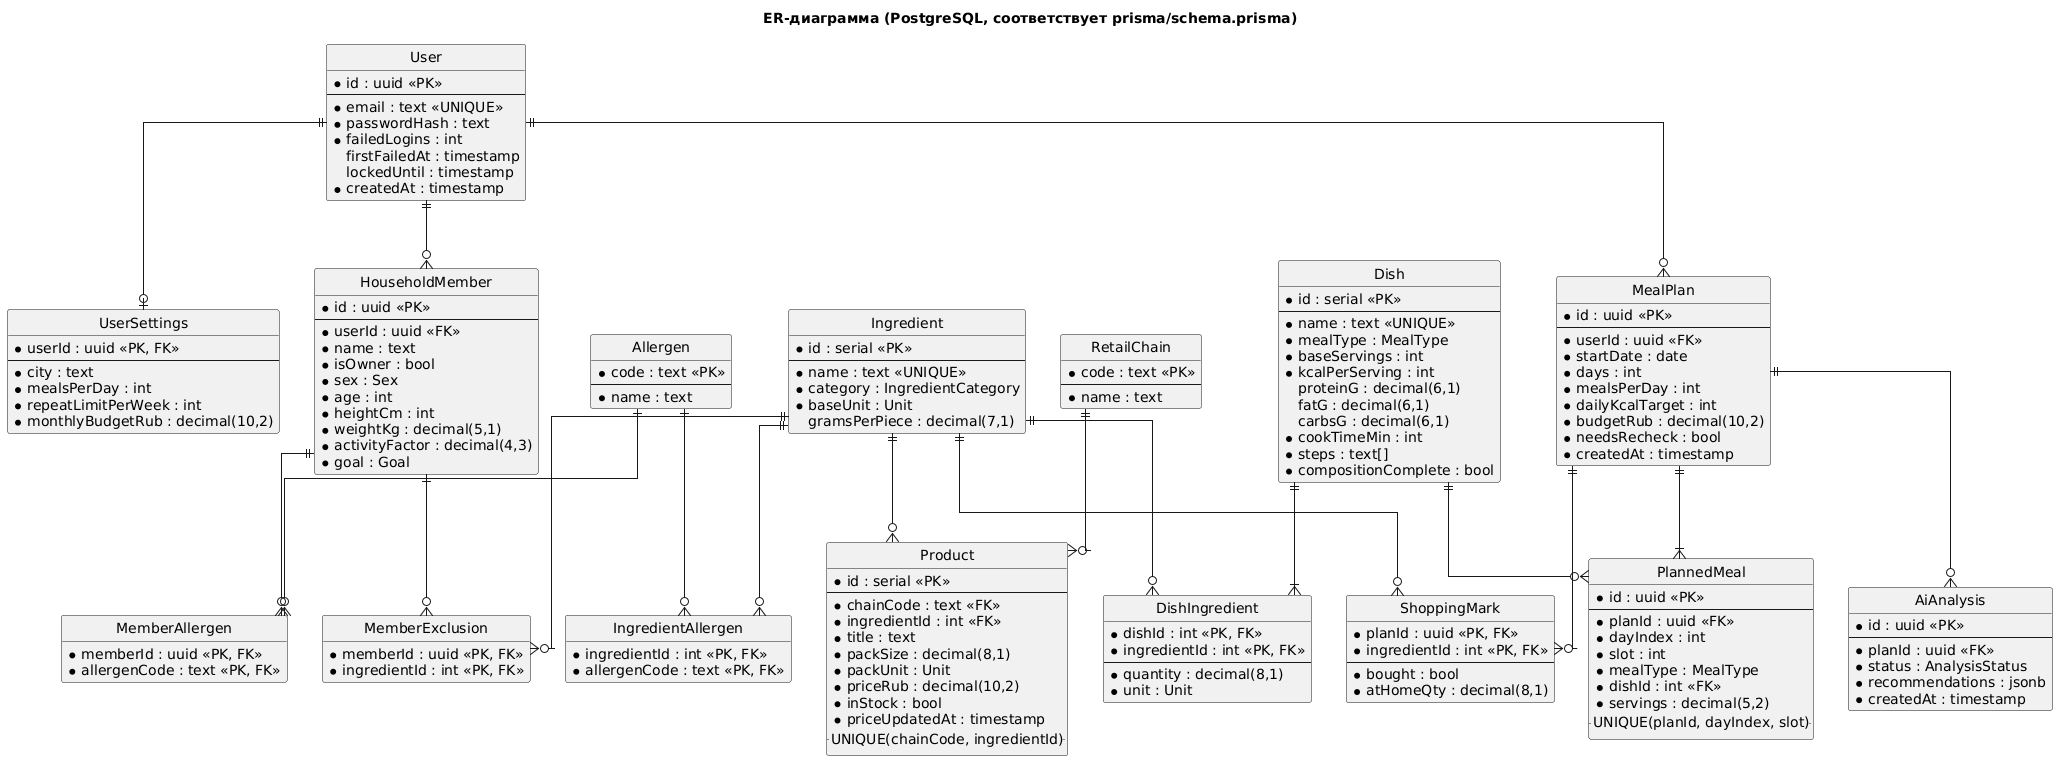

The diagram above was rendered by PlantUML. Its source (embedded in the PNG):
@startuml er
title ER-диаграмма (PostgreSQL, соответствует prisma/schema.prisma)
skinparam defaultFontName Arial
skinparam shadowing false
skinparam linetype ortho
hide circle
hide methods

entity "User" as user {
  * id : uuid <<PK>>
  --
  * email : text <<UNIQUE>>
  * passwordHash : text
  * failedLogins : int
  firstFailedAt : timestamp
  lockedUntil : timestamp
  * createdAt : timestamp
}

entity "UserSettings" as settings {
  * userId : uuid <<PK, FK>>
  --
  * city : text
  * mealsPerDay : int
  * repeatLimitPerWeek : int
  * monthlyBudgetRub : decimal(10,2)
}

entity "HouseholdMember" as member {
  * id : uuid <<PK>>
  --
  * userId : uuid <<FK>>
  * name : text
  * isOwner : bool
  * sex : Sex
  * age : int
  * heightCm : int
  * weightKg : decimal(5,1)
  * activityFactor : decimal(4,3)
  * goal : Goal
}

entity "Allergen" as allergen {
  * code : text <<PK>>
  --
  * name : text
}

entity "MemberAllergen" as memberAllergen {
  * memberId : uuid <<PK, FK>>
  * allergenCode : text <<PK, FK>>
}

entity "MemberExclusion" as memberExclusion {
  * memberId : uuid <<PK, FK>>
  * ingredientId : int <<PK, FK>>
}

entity "Ingredient" as ingredient {
  * id : serial <<PK>>
  --
  * name : text <<UNIQUE>>
  * category : IngredientCategory
  * baseUnit : Unit
  gramsPerPiece : decimal(7,1)
}

entity "IngredientAllergen" as ingredientAllergen {
  * ingredientId : int <<PK, FK>>
  * allergenCode : text <<PK, FK>>
}

entity "Dish" as dish {
  * id : serial <<PK>>
  --
  * name : text <<UNIQUE>>
  * mealType : MealType
  * baseServings : int
  * kcalPerServing : int
  proteinG : decimal(6,1)
  fatG : decimal(6,1)
  carbsG : decimal(6,1)
  * cookTimeMin : int
  * steps : text[]
  * compositionComplete : bool
}

entity "DishIngredient" as dishIngredient {
  * dishId : int <<PK, FK>>
  * ingredientId : int <<PK, FK>>
  --
  * quantity : decimal(8,1)
  * unit : Unit
}

entity "MealPlan" as plan {
  * id : uuid <<PK>>
  --
  * userId : uuid <<FK>>
  * startDate : date
  * days : int
  * mealsPerDay : int
  * dailyKcalTarget : int
  * budgetRub : decimal(10,2)
  * needsRecheck : bool
  * createdAt : timestamp
}

entity "PlannedMeal" as meal {
  * id : uuid <<PK>>
  --
  * planId : uuid <<FK>>
  * dayIndex : int
  * slot : int
  * mealType : MealType
  * dishId : int <<FK>>
  * servings : decimal(5,2)
  .. UNIQUE(planId, dayIndex, slot) ..
}

entity "ShoppingMark" as mark {
  * planId : uuid <<PK, FK>>
  * ingredientId : int <<PK, FK>>
  --
  * bought : bool
  * atHomeQty : decimal(8,1)
}

entity "RetailChain" as chain {
  * code : text <<PK>>
  --
  * name : text
}

entity "Product" as product {
  * id : serial <<PK>>
  --
  * chainCode : text <<FK>>
  * ingredientId : int <<FK>>
  * title : text
  * packSize : decimal(8,1)
  * packUnit : Unit
  * priceRub : decimal(10,2)
  * inStock : bool
  * priceUpdatedAt : timestamp
  .. UNIQUE(chainCode, ingredientId) ..
}

entity "AiAnalysis" as analysis {
  * id : uuid <<PK>>
  --
  * planId : uuid <<FK>>
  * status : AnalysisStatus
  * recommendations : jsonb
  * createdAt : timestamp
}

user ||--o| settings
user ||--o{ member
user ||--o{ plan
member ||--o{ memberAllergen
allergen ||--o{ memberAllergen
member ||--o{ memberExclusion
ingredient ||--o{ memberExclusion
ingredient ||--o{ ingredientAllergen
allergen ||--o{ ingredientAllergen
dish ||--|{ dishIngredient
ingredient ||--o{ dishIngredient
plan ||--|{ meal
dish ||--o{ meal
plan ||--o{ mark
ingredient ||--o{ mark
chain ||--o{ product
ingredient ||--o{ product
plan ||--o{ analysis
@enduml